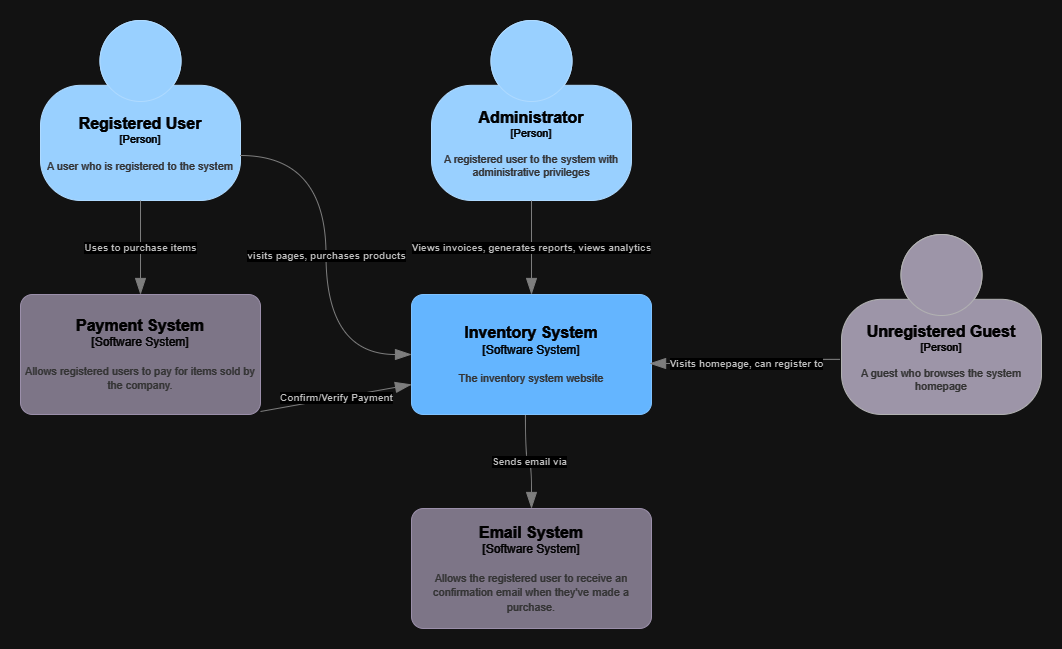

The diagram above was exported from draw.io. Its source (the exported page's mxGraphModel, read from the mxfile embedded in the PNG):
<mxGraphModel dx="1426" dy="757" grid="0" gridSize="10" guides="1" tooltips="1" connect="1" arrows="1" fold="1" page="0" pageScale="1" pageWidth="827" pageHeight="1169" math="0" shadow="0">
  <root>
    <mxCell id="0" />
    <mxCell id="1" parent="0" />
    <object placeholders="1" c4Name="Registered User" c4Type="Person" c4Description="A user who is registered to the system" label="&lt;font style=&quot;font-size: 16px&quot;&gt;&lt;b&gt;%c4Name%&lt;/b&gt;&lt;/font&gt;&lt;div&gt;[%c4Type%]&lt;/div&gt;&lt;br&gt;&lt;div&gt;&lt;font style=&quot;font-size: 11px&quot;&gt;&lt;font color=&quot;#cccccc&quot;&gt;%c4Description%&lt;/font&gt;&lt;/div&gt;" id="fIq65UggmTH3-HAvfxDP-3">
      <mxCell style="html=1;fontSize=11;dashed=0;whiteSpace=wrap;fillColor=#083F75;strokeColor=#06315C;fontColor=#ffffff;shape=mxgraph.c4.person2;align=center;metaEdit=1;points=[[0.5,0,0],[1,0.5,0],[1,0.75,0],[0.75,1,0],[0.5,1,0],[0.25,1,0],[0,0.75,0],[0,0.5,0]];resizable=0;" parent="1" vertex="1">
        <mxGeometry x="61" y="56" width="200" height="180" as="geometry" />
      </mxCell>
    </object>
    <object placeholders="1" c4Name="Payment System" c4Type="Software System" c4Description="Allows registered users to pay for items sold by the company." label="&lt;font style=&quot;font-size: 16px&quot;&gt;&lt;b&gt;%c4Name%&lt;/b&gt;&lt;/font&gt;&lt;div&gt;[%c4Type%]&lt;/div&gt;&lt;br&gt;&lt;div&gt;&lt;font style=&quot;font-size: 11px&quot;&gt;&lt;font color=&quot;#cccccc&quot;&gt;%c4Description%&lt;/font&gt;&lt;/div&gt;" id="fIq65UggmTH3-HAvfxDP-4">
      <mxCell style="rounded=1;whiteSpace=wrap;html=1;labelBackgroundColor=none;fillColor=#8C8496;fontColor=#ffffff;align=center;arcSize=10;strokeColor=#736782;metaEdit=1;resizable=0;points=[[0.25,0,0],[0.5,0,0],[0.75,0,0],[1,0.25,0],[1,0.5,0],[1,0.75,0],[0.75,1,0],[0.5,1,0],[0.25,1,0],[0,0.75,0],[0,0.5,0],[0,0.25,0]];" parent="1" vertex="1">
        <mxGeometry x="41" y="330" width="240" height="120" as="geometry" />
      </mxCell>
    </object>
    <object placeholders="1" c4Name="Email System" c4Type="Software System" c4Description="Allows the registered user to receive an confirmation email when they've made a purchase." label="&lt;font style=&quot;font-size: 16px&quot;&gt;&lt;b&gt;%c4Name%&lt;/b&gt;&lt;/font&gt;&lt;div&gt;[%c4Type%]&lt;/div&gt;&lt;br&gt;&lt;div&gt;&lt;font style=&quot;font-size: 11px&quot;&gt;&lt;font color=&quot;#cccccc&quot;&gt;%c4Description%&lt;/font&gt;&lt;/div&gt;" id="fIq65UggmTH3-HAvfxDP-6">
      <mxCell style="rounded=1;whiteSpace=wrap;html=1;labelBackgroundColor=none;fillColor=#8C8496;fontColor=#ffffff;align=center;arcSize=10;strokeColor=#736782;metaEdit=1;resizable=0;points=[[0.25,0,0],[0.5,0,0],[0.75,0,0],[1,0.25,0],[1,0.5,0],[1,0.75,0],[0.75,1,0],[0.5,1,0],[0.25,1,0],[0,0.75,0],[0,0.5,0],[0,0.25,0]];" parent="1" vertex="1">
        <mxGeometry x="432" y="544" width="240" height="120" as="geometry" />
      </mxCell>
    </object>
    <object placeholders="1" c4Name="Inventory System" c4Type="Software System" c4Description="The inventory system website" label="&lt;font style=&quot;font-size: 16px&quot;&gt;&lt;b&gt;%c4Name%&lt;/b&gt;&lt;/font&gt;&lt;div&gt;[%c4Type%]&lt;/div&gt;&lt;br&gt;&lt;div&gt;&lt;font style=&quot;font-size: 11px&quot;&gt;&lt;font color=&quot;#cccccc&quot;&gt;%c4Description%&lt;/font&gt;&lt;/div&gt;" id="fIq65UggmTH3-HAvfxDP-7">
      <mxCell style="rounded=1;whiteSpace=wrap;html=1;labelBackgroundColor=none;fillColor=#1061B0;fontColor=#ffffff;align=center;arcSize=10;strokeColor=#0D5091;metaEdit=1;resizable=0;points=[[0.25,0,0],[0.5,0,0],[0.75,0,0],[1,0.25,0],[1,0.5,0],[1,0.75,0],[0.75,1,0],[0.5,1,0],[0.25,1,0],[0,0.75,0],[0,0.5,0],[0,0.25,0]];" parent="1" vertex="1">
        <mxGeometry x="432" y="330" width="240" height="120" as="geometry" />
      </mxCell>
    </object>
    <object placeholders="1" c4Type="Relationship" c4Description="Sends email via" label="&lt;div style=&quot;text-align: left&quot;&gt;&lt;div style=&quot;text-align: center&quot;&gt;&lt;b&gt;%c4Description%&lt;/b&gt;&lt;/div&gt;" id="fIq65UggmTH3-HAvfxDP-11">
      <mxCell style="endArrow=blockThin;html=1;fontSize=10;fontColor=#404040;strokeWidth=1;endFill=1;strokeColor=#828282;elbow=vertical;metaEdit=1;endSize=14;startSize=14;jumpStyle=arc;jumpSize=16;rounded=0;edgeStyle=orthogonalEdgeStyle;curved=1;exitX=0.475;exitY=1.008;exitDx=0;exitDy=0;exitPerimeter=0;entryX=0.5;entryY=0;entryDx=0;entryDy=0;entryPerimeter=0;" parent="1" source="fIq65UggmTH3-HAvfxDP-7" target="fIq65UggmTH3-HAvfxDP-6" edge="1">
        <mxGeometry width="240" relative="1" as="geometry">
          <mxPoint x="542" y="374" as="sourcePoint" />
          <mxPoint x="782" y="374" as="targetPoint" />
        </mxGeometry>
      </mxCell>
    </object>
    <object placeholders="1" c4Type="Relationship" c4Description="Uses to purchase items" label="&lt;div style=&quot;text-align: left&quot;&gt;&lt;div style=&quot;text-align: center&quot;&gt;&lt;b&gt;%c4Description%&lt;/b&gt;&lt;/div&gt;" id="fIq65UggmTH3-HAvfxDP-14">
      <mxCell style="endArrow=blockThin;html=1;fontSize=10;fontColor=#404040;strokeWidth=1;endFill=1;strokeColor=#828282;elbow=vertical;metaEdit=1;endSize=14;startSize=14;jumpStyle=arc;jumpSize=16;rounded=0;edgeStyle=orthogonalEdgeStyle;curved=1;exitX=0.5;exitY=1;exitDx=0;exitDy=0;exitPerimeter=0;" parent="1" source="fIq65UggmTH3-HAvfxDP-3" target="fIq65UggmTH3-HAvfxDP-4" edge="1">
        <mxGeometry width="240" relative="1" as="geometry">
          <mxPoint x="223" y="259" as="sourcePoint" />
          <mxPoint x="463" y="259" as="targetPoint" />
        </mxGeometry>
      </mxCell>
    </object>
    <object placeholders="1" c4Name="Unregistered Guest" c4Type="Person" c4Description="A guest who browses the system homepage" label="&lt;font style=&quot;font-size: 16px&quot;&gt;&lt;b&gt;%c4Name%&lt;/b&gt;&lt;/font&gt;&lt;div&gt;[%c4Type%]&lt;/div&gt;&lt;br&gt;&lt;div&gt;&lt;font style=&quot;font-size: 11px&quot;&gt;&lt;font color=&quot;#cccccc&quot;&gt;%c4Description%&lt;/font&gt;&lt;/div&gt;" id="fIq65UggmTH3-HAvfxDP-16">
      <mxCell style="html=1;fontSize=11;dashed=0;whiteSpace=wrap;fillColor=#6C6477;strokeColor=#4D4D4D;fontColor=#ffffff;shape=mxgraph.c4.person2;align=center;metaEdit=1;points=[[0.5,0,0],[1,0.5,0],[1,0.75,0],[0.75,1,0],[0.5,1,0],[0.25,1,0],[0,0.75,0],[0,0.5,0]];resizable=0;" parent="1" vertex="1">
        <mxGeometry x="862" y="270" width="200" height="180" as="geometry" />
      </mxCell>
    </object>
    <object placeholders="1" c4Type="Relationship" c4Description="visits pages, purchases products" label="&lt;div style=&quot;text-align: left&quot;&gt;&lt;div style=&quot;text-align: center&quot;&gt;&lt;b&gt;%c4Description%&lt;/b&gt;&lt;/div&gt;" id="fIq65UggmTH3-HAvfxDP-19">
      <mxCell style="endArrow=blockThin;html=1;fontSize=10;fontColor=#404040;strokeWidth=1;endFill=1;strokeColor=#828282;elbow=vertical;metaEdit=1;endSize=14;startSize=14;jumpStyle=arc;jumpSize=16;rounded=0;edgeStyle=orthogonalEdgeStyle;curved=1;exitX=1;exitY=0.75;exitDx=0;exitDy=0;exitPerimeter=0;entryX=0;entryY=0.5;entryDx=0;entryDy=0;entryPerimeter=0;" parent="1" source="fIq65UggmTH3-HAvfxDP-3" target="fIq65UggmTH3-HAvfxDP-7" edge="1">
        <mxGeometry width="240" relative="1" as="geometry">
          <mxPoint x="290" y="261" as="sourcePoint" />
          <mxPoint x="530" y="261" as="targetPoint" />
        </mxGeometry>
      </mxCell>
    </object>
    <object placeholders="1" c4Name="Administrator" c4Type="Person" c4Description="A registered user to the system with administrative privileges" label="&lt;font style=&quot;font-size: 16px&quot;&gt;&lt;b&gt;%c4Name%&lt;/b&gt;&lt;/font&gt;&lt;div&gt;[%c4Type%]&lt;/div&gt;&lt;br&gt;&lt;div&gt;&lt;font style=&quot;font-size: 11px&quot;&gt;&lt;font color=&quot;#cccccc&quot;&gt;%c4Description%&lt;/font&gt;&lt;/div&gt;" id="fIq65UggmTH3-HAvfxDP-20">
      <mxCell style="html=1;fontSize=11;dashed=0;whiteSpace=wrap;fillColor=#083F75;strokeColor=#06315C;fontColor=#ffffff;shape=mxgraph.c4.person2;align=center;metaEdit=1;points=[[0.5,0,0],[1,0.5,0],[1,0.75,0],[0.75,1,0],[0.5,1,0],[0.25,1,0],[0,0.75,0],[0,0.5,0]];resizable=0;" parent="1" vertex="1">
        <mxGeometry x="452" y="56" width="200" height="180" as="geometry" />
      </mxCell>
    </object>
    <object placeholders="1" c4Type="Relationship" c4Description="Visits homepage, can register to" label="&lt;div style=&quot;text-align: left&quot;&gt;&lt;div style=&quot;text-align: center&quot;&gt;&lt;b&gt;%c4Description%&lt;/b&gt;&lt;/div&gt;" id="fIq65UggmTH3-HAvfxDP-21">
      <mxCell style="endArrow=blockThin;html=1;fontSize=10;fontColor=#404040;strokeWidth=1;endFill=1;strokeColor=#828282;elbow=vertical;metaEdit=1;endSize=14;startSize=14;jumpStyle=arc;jumpSize=16;rounded=0;edgeStyle=orthogonalEdgeStyle;curved=1;entryX=0.992;entryY=0.575;entryDx=0;entryDy=0;entryPerimeter=0;exitX=-0.005;exitY=0.694;exitDx=0;exitDy=0;exitPerimeter=0;" parent="1" source="fIq65UggmTH3-HAvfxDP-16" target="fIq65UggmTH3-HAvfxDP-7" edge="1">
        <mxGeometry width="240" relative="1" as="geometry">
          <mxPoint x="586" y="337" as="sourcePoint" />
          <mxPoint x="826" y="337" as="targetPoint" />
        </mxGeometry>
      </mxCell>
    </object>
    <object placeholders="1" c4Type="Relationship" c4Description="Views invoices, generates reports, views analytics" label="&lt;div style=&quot;text-align: left&quot;&gt;&lt;div style=&quot;text-align: center&quot;&gt;&lt;b&gt;%c4Description%&lt;/b&gt;&lt;/div&gt;" id="fIq65UggmTH3-HAvfxDP-22">
      <mxCell style="endArrow=blockThin;html=1;fontSize=10;fontColor=#404040;strokeWidth=1;endFill=1;strokeColor=#828282;elbow=vertical;metaEdit=1;endSize=14;startSize=14;jumpStyle=arc;jumpSize=16;rounded=0;edgeStyle=orthogonalEdgeStyle;curved=1;" parent="1" source="fIq65UggmTH3-HAvfxDP-20" target="fIq65UggmTH3-HAvfxDP-7" edge="1">
        <mxGeometry width="240" relative="1" as="geometry">
          <mxPoint x="644" y="327" as="sourcePoint" />
          <mxPoint x="884" y="327" as="targetPoint" />
        </mxGeometry>
      </mxCell>
    </object>
    <object placeholders="1" c4Type="Relationship" c4Description="Confirm/Verify Payment" label="&lt;div style=&quot;text-align: left&quot;&gt;&lt;div style=&quot;text-align: center&quot;&gt;&lt;b&gt;%c4Description%&lt;/b&gt;&lt;/div&gt;" id="eY1bKs0cQzzgYb6hLdoE-1">
      <mxCell style="endArrow=blockThin;html=1;fontSize=10;fontColor=#404040;strokeWidth=1;endFill=1;strokeColor=#828282;elbow=vertical;metaEdit=1;endSize=14;startSize=14;jumpStyle=arc;jumpSize=16;rounded=0;entryX=0;entryY=0.75;entryDx=0;entryDy=0;entryPerimeter=0;exitX=1;exitY=0.975;exitDx=0;exitDy=0;exitPerimeter=0;" edge="1" parent="1" source="fIq65UggmTH3-HAvfxDP-4" target="fIq65UggmTH3-HAvfxDP-7">
        <mxGeometry width="240" relative="1" as="geometry">
          <mxPoint x="295" y="487" as="sourcePoint" />
          <mxPoint x="535" y="487" as="targetPoint" />
        </mxGeometry>
      </mxCell>
    </object>
  </root>
</mxGraphModel>